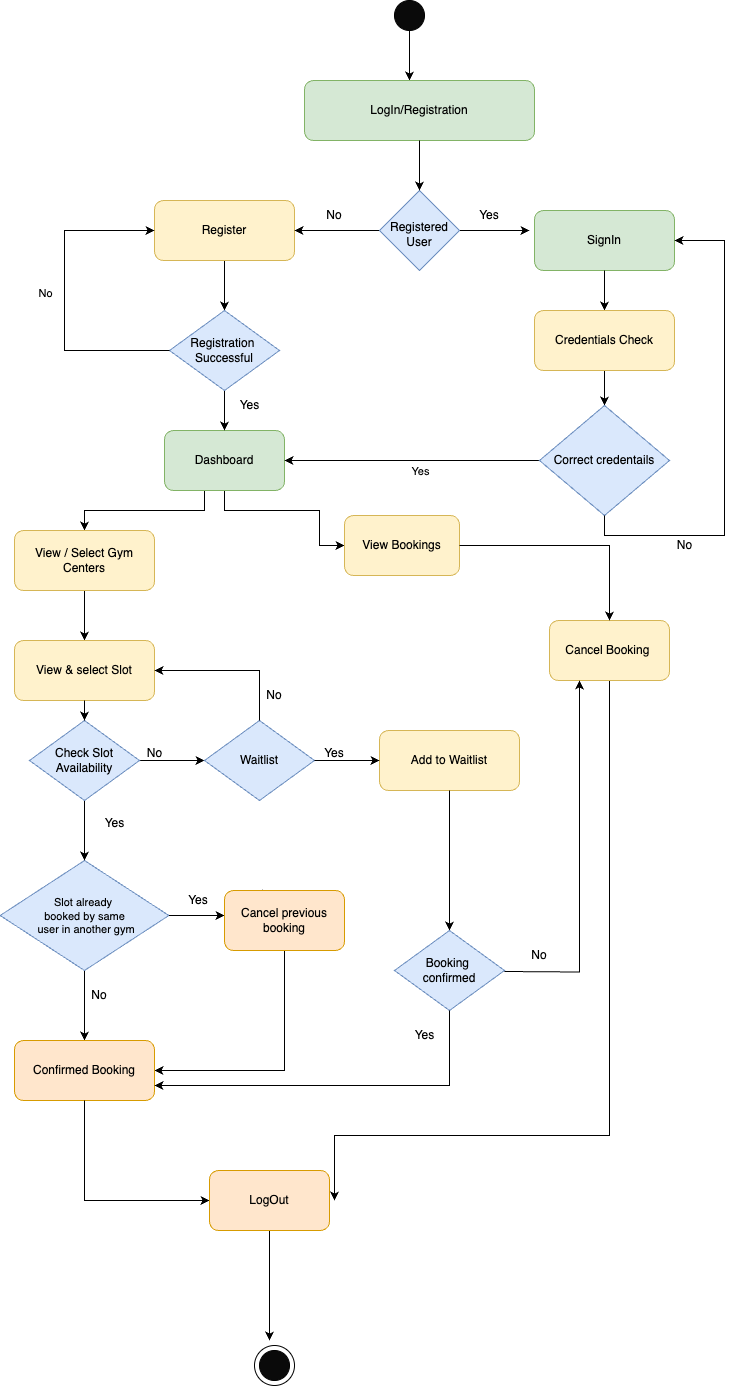

The diagram above was exported from draw.io. Its source (the exported page's mxGraphModel, read from the mxfile embedded in the PNG):
<mxGraphModel dx="1206" dy="692" grid="1" gridSize="10" guides="1" tooltips="1" connect="1" arrows="1" fold="1" page="1" pageScale="1" pageWidth="690" pageHeight="980" math="0" shadow="0">
  <root>
    <mxCell id="0" />
    <mxCell id="1" parent="0" />
    <mxCell id="UBA5TKx0iknnSb4QLmoc-2" value="" style="endArrow=classic;html=1;rounded=0;exitX=0.5;exitY=1;exitDx=0;exitDy=0;" parent="1" source="UBA5TKx0iknnSb4QLmoc-1" edge="1">
      <mxGeometry width="50" height="50" relative="1" as="geometry">
        <mxPoint x="450" y="80" as="sourcePoint" />
        <mxPoint x="455" y="130" as="targetPoint" />
      </mxGeometry>
    </mxCell>
    <mxCell id="jQ3HoIYEYesZ2otErrYU-1" style="edgeStyle=orthogonalEdgeStyle;rounded=0;orthogonalLoop=1;jettySize=auto;html=1;exitX=0.5;exitY=1;exitDx=0;exitDy=0;entryX=0.5;entryY=0;entryDx=0;entryDy=0;" parent="1" source="Gx4zz2cgY3Ef9zGwLBlF-1" target="ZgLzGw7tsGDMHSAIUh1L-2" edge="1">
      <mxGeometry relative="1" as="geometry">
        <mxPoint x="270" y="570" as="targetPoint" />
        <Array as="points">
          <mxPoint x="250" y="540" />
          <mxPoint x="250" y="560" />
          <mxPoint x="130" y="560" />
        </Array>
      </mxGeometry>
    </mxCell>
    <mxCell id="VLYD4M-YZGSU9sgITTgJ-2" style="edgeStyle=orthogonalEdgeStyle;rounded=0;orthogonalLoop=1;jettySize=auto;html=1;exitX=0.25;exitY=0;exitDx=0;exitDy=0;entryX=0.317;entryY=-0.017;entryDx=0;entryDy=0;entryPerimeter=0;" parent="1" target="pKeEo3wBiPqURTX5JOLF-10" edge="1">
      <mxGeometry relative="1" as="geometry">
        <mxPoint x="334.25" y="950" as="sourcePoint" />
      </mxGeometry>
    </mxCell>
    <mxCell id="VLYD4M-YZGSU9sgITTgJ-6" style="edgeStyle=orthogonalEdgeStyle;rounded=0;orthogonalLoop=1;jettySize=auto;html=1;exitX=0.75;exitY=1;exitDx=0;exitDy=0;" parent="1" source="Gx4zz2cgY3Ef9zGwLBlF-1" target="Gx4zz2cgY3Ef9zGwLBlF-2" edge="1">
      <mxGeometry relative="1" as="geometry">
        <Array as="points">
          <mxPoint x="270" y="540" />
          <mxPoint x="270" y="560" />
          <mxPoint x="365" y="560" />
        </Array>
      </mxGeometry>
    </mxCell>
    <mxCell id="Gx4zz2cgY3Ef9zGwLBlF-1" value="Dashboard" style="rounded=1;whiteSpace=wrap;html=1;fillColor=#d5e8d4;strokeColor=#82b366;" parent="1" vertex="1">
      <mxGeometry x="210" y="480" width="120" height="60" as="geometry" />
    </mxCell>
    <mxCell id="UBA5TKx0iknnSb4QLmoc-1" value="" style="ellipse;whiteSpace=wrap;html=1;aspect=fixed;fillColor=#0a0a0a;" parent="1" vertex="1">
      <mxGeometry x="440" y="50" width="30" height="30" as="geometry" />
    </mxCell>
    <mxCell id="82HtWWVo0oMeNctCYZfH-1" style="edgeStyle=orthogonalEdgeStyle;rounded=0;orthogonalLoop=1;jettySize=auto;html=1;exitX=0.5;exitY=1;exitDx=0;exitDy=0;" parent="1" source="cyXfVcvlyr21yagnSdzN-4" edge="1">
      <mxGeometry relative="1" as="geometry">
        <mxPoint x="270" y="360" as="targetPoint" />
        <Array as="points">
          <mxPoint x="270" y="360" />
          <mxPoint x="270" y="360" />
        </Array>
      </mxGeometry>
    </mxCell>
    <mxCell id="cyXfVcvlyr21yagnSdzN-4" value="Register" style="rounded=1;whiteSpace=wrap;html=1;fillColor=#fff2cc;strokeColor=#d6b656;" parent="1" vertex="1">
      <mxGeometry x="200" y="250" width="140" height="60" as="geometry" />
    </mxCell>
    <mxCell id="EUgBO97bqchFEIcg_s7C-3" value="" style="edgeStyle=orthogonalEdgeStyle;rounded=0;orthogonalLoop=1;jettySize=auto;html=1;exitX=0.5;exitY=1;exitDx=0;exitDy=0;" parent="1" source="JTRwLWbQ7VBGadGsbD2B-1" edge="1">
      <mxGeometry relative="1" as="geometry">
        <Array as="points" />
        <mxPoint x="270" y="420" as="sourcePoint" />
        <mxPoint x="270" y="480" as="targetPoint" />
      </mxGeometry>
    </mxCell>
    <mxCell id="UBA5TKx0iknnSb4QLmoc-5" value="&lt;font style=&quot;font-size: 14px;&quot;&gt;User Registration/ Login&lt;/font&gt;" style="text;html=1;align=center;verticalAlign=middle;whiteSpace=wrap;rounded=0;fillColor=#d5e8d4;strokeColor=none;" parent="1" vertex="1">
      <mxGeometry x="375" y="145" width="180" height="30" as="geometry" />
    </mxCell>
    <mxCell id="7i_PmY5iZqeplm5fkVBw-1" value="" style="ellipse;whiteSpace=wrap;html=1;aspect=fixed;" parent="1" vertex="1">
      <mxGeometry x="300" y="1395" width="40" height="40" as="geometry" />
    </mxCell>
    <mxCell id="pKeEo3wBiPqURTX5JOLF-6" value="" style="endArrow=classic;html=1;rounded=0;entryX=1;entryY=0.5;entryDx=0;entryDy=0;" parent="1" target="cyXfVcvlyr21yagnSdzN-4" edge="1">
      <mxGeometry width="50" height="50" relative="1" as="geometry">
        <mxPoint x="425" y="280" as="sourcePoint" />
        <mxPoint x="440" y="360" as="targetPoint" />
      </mxGeometry>
    </mxCell>
    <mxCell id="MbITm5CY3O0hpYfSQk7e-7" value="Yes" style="text;html=1;align=center;verticalAlign=middle;whiteSpace=wrap;rounded=0;" parent="1" vertex="1">
      <mxGeometry x="214.38" y="935" width="60" height="30" as="geometry" />
    </mxCell>
    <mxCell id="MbITm5CY3O0hpYfSQk7e-12" style="edgeStyle=orthogonalEdgeStyle;rounded=0;orthogonalLoop=1;jettySize=auto;html=1;exitX=0.5;exitY=1;exitDx=0;exitDy=0;entryX=0.5;entryY=0;entryDx=0;entryDy=0;" parent="1" source="ZgLzGw7tsGDMHSAIUh1L-2" target="ZgLzGw7tsGDMHSAIUh1L-3" edge="1">
      <mxGeometry relative="1" as="geometry" />
    </mxCell>
    <mxCell id="ZgLzGw7tsGDMHSAIUh1L-2" value="View / Select Gym Centers" style="rounded=1;whiteSpace=wrap;html=1;fillColor=#fff2cc;strokeColor=#d6b656;" parent="1" vertex="1">
      <mxGeometry x="60" y="580" width="140" height="60" as="geometry" />
    </mxCell>
    <mxCell id="VLYD4M-YZGSU9sgITTgJ-3" style="edgeStyle=orthogonalEdgeStyle;rounded=0;orthogonalLoop=1;jettySize=auto;html=1;exitX=0.5;exitY=1;exitDx=0;exitDy=0;" parent="1" source="JTRwLWbQ7VBGadGsbD2B-6" target="ZgLzGw7tsGDMHSAIUh1L-10" edge="1">
      <mxGeometry relative="1" as="geometry" />
    </mxCell>
    <mxCell id="VLYD4M-YZGSU9sgITTgJ-1" style="edgeStyle=orthogonalEdgeStyle;rounded=0;orthogonalLoop=1;jettySize=auto;html=1;exitX=0.5;exitY=1;exitDx=0;exitDy=0;entryX=1;entryY=0.5;entryDx=0;entryDy=0;" parent="1" source="pKeEo3wBiPqURTX5JOLF-10" target="ZgLzGw7tsGDMHSAIUh1L-10" edge="1">
      <mxGeometry relative="1" as="geometry" />
    </mxCell>
    <mxCell id="JIe5QgGNUzBKToa9Oy-A-4" style="edgeStyle=orthogonalEdgeStyle;rounded=0;orthogonalLoop=1;jettySize=auto;html=1;exitX=0;exitY=0.5;exitDx=0;exitDy=0;entryX=1;entryY=0.5;entryDx=0;entryDy=0;" parent="1" source="JIe5QgGNUzBKToa9Oy-A-2" target="Gx4zz2cgY3Ef9zGwLBlF-1" edge="1">
      <mxGeometry relative="1" as="geometry">
        <mxPoint x="340" y="510" as="targetPoint" />
      </mxGeometry>
    </mxCell>
    <mxCell id="JIe5QgGNUzBKToa9Oy-A-5" value="Yes" style="edgeLabel;html=1;align=center;verticalAlign=middle;resizable=0;points=[];" parent="JIe5QgGNUzBKToa9Oy-A-4" connectable="0" vertex="1">
      <mxGeometry x="0.0041" y="3" relative="1" as="geometry">
        <mxPoint x="8" y="7" as="offset" />
      </mxGeometry>
    </mxCell>
    <mxCell id="UBA5TKx0iknnSb4QLmoc-3" value="SignIn" style="rounded=1;whiteSpace=wrap;html=1;fillColor=#d5e8d4;strokeColor=#82b366;" parent="1" vertex="1">
      <mxGeometry x="580" y="260" width="140" height="60" as="geometry" />
    </mxCell>
    <mxCell id="JIe5QgGNUzBKToa9Oy-A-3" style="edgeStyle=orthogonalEdgeStyle;rounded=0;orthogonalLoop=1;jettySize=auto;html=1;exitX=0.5;exitY=1;exitDx=0;exitDy=0;entryX=0.5;entryY=0;entryDx=0;entryDy=0;" parent="1" source="cyXfVcvlyr21yagnSdzN-5" target="JIe5QgGNUzBKToa9Oy-A-2" edge="1">
      <mxGeometry relative="1" as="geometry" />
    </mxCell>
    <mxCell id="JTRwLWbQ7VBGadGsbD2B-6" value="&lt;font style=&quot;font-size: 11px;&quot;&gt;Slot already&amp;nbsp;&lt;/font&gt;&lt;div style=&quot;font-size: 11px;&quot;&gt;&lt;font style=&quot;font-size: 11px;&quot;&gt;booked&amp;nbsp;&lt;/font&gt;&lt;span style=&quot;background-color: initial;&quot;&gt;by same&lt;/span&gt;&lt;/div&gt;&lt;div style=&quot;font-size: 11px;&quot;&gt;&lt;font style=&quot;font-size: 11px;&quot;&gt;&amp;nbsp;user in another gym&lt;/font&gt;&lt;/div&gt;" style="rhombus;whiteSpace=wrap;html=1;fillColor=#dae8fc;strokeColor=#6c8ebf;" parent="1" vertex="1">
      <mxGeometry x="45.629999999999995" y="910" width="168.75" height="110" as="geometry" />
    </mxCell>
    <mxCell id="s7-iRdpgZd_h-8hFea6M-3" style="edgeStyle=orthogonalEdgeStyle;rounded=0;orthogonalLoop=1;jettySize=auto;html=1;exitX=0.5;exitY=1;exitDx=0;exitDy=0;" parent="1" source="Gx4zz2cgY3Ef9zGwLBlF-3" edge="1">
      <mxGeometry relative="1" as="geometry">
        <mxPoint x="380" y="1250" as="targetPoint" />
        <Array as="points">
          <mxPoint x="655" y="1185" />
          <mxPoint x="380" y="1185" />
        </Array>
      </mxGeometry>
    </mxCell>
    <mxCell id="Gx4zz2cgY3Ef9zGwLBlF-3" value="Cancel Booking&amp;nbsp;" style="rounded=1;whiteSpace=wrap;html=1;fillColor=#fff2cc;strokeColor=#d6b656;" parent="1" vertex="1">
      <mxGeometry x="595" y="670" width="120" height="60" as="geometry" />
    </mxCell>
    <mxCell id="pKeEo3wBiPqURTX5JOLF-5" value="" style="endArrow=classic;html=1;rounded=0;" parent="1" edge="1">
      <mxGeometry width="50" height="50" relative="1" as="geometry">
        <mxPoint x="500" y="280" as="sourcePoint" />
        <mxPoint x="575" y="280" as="targetPoint" />
        <Array as="points">
          <mxPoint x="560" y="280" />
        </Array>
      </mxGeometry>
    </mxCell>
    <mxCell id="cyXfVcvlyr21yagnSdzN-7" value="Yes" style="text;html=1;align=center;verticalAlign=middle;resizable=0;points=[];autosize=1;strokeColor=none;fillColor=none;" parent="1" vertex="1">
      <mxGeometry x="275" y="440" width="40" height="30" as="geometry" />
    </mxCell>
    <mxCell id="JTRwLWbQ7VBGadGsbD2B-1" value="Registration&amp;nbsp;&lt;div&gt;Successful&lt;/div&gt;" style="rhombus;whiteSpace=wrap;html=1;fillColor=#dae8fc;strokeColor=#6c8ebf;" parent="1" vertex="1">
      <mxGeometry x="215" y="360" width="110" height="80" as="geometry" />
    </mxCell>
    <mxCell id="JTRwLWbQ7VBGadGsbD2B-3" style="edgeStyle=orthogonalEdgeStyle;rounded=0;orthogonalLoop=1;jettySize=auto;html=1;exitX=0;exitY=0.5;exitDx=0;exitDy=0;entryX=0;entryY=0.5;entryDx=0;entryDy=0;" parent="1" source="JTRwLWbQ7VBGadGsbD2B-1" target="cyXfVcvlyr21yagnSdzN-4" edge="1">
      <mxGeometry relative="1" as="geometry">
        <mxPoint x="40" y="290" as="targetPoint" />
        <Array as="points">
          <mxPoint x="110" y="400" />
          <mxPoint x="110" y="280" />
        </Array>
      </mxGeometry>
    </mxCell>
    <mxCell id="JTRwLWbQ7VBGadGsbD2B-4" value="No" style="edgeLabel;html=1;align=center;verticalAlign=middle;resizable=0;points=[];" parent="JTRwLWbQ7VBGadGsbD2B-3" connectable="0" vertex="1">
      <mxGeometry x="0.0349" y="3" relative="1" as="geometry">
        <mxPoint x="-17" as="offset" />
      </mxGeometry>
    </mxCell>
    <mxCell id="6TMbLPYZBs3GQKppxaIq-9" value="No" style="text;html=1;align=center;verticalAlign=middle;resizable=0;points=[];autosize=1;strokeColor=none;fillColor=none;" parent="1" vertex="1">
      <mxGeometry x="710" y="580" width="40" height="30" as="geometry" />
    </mxCell>
    <mxCell id="pKeEo3wBiPqURTX5JOLF-8" value="No" style="text;html=1;align=center;verticalAlign=middle;whiteSpace=wrap;rounded=0;" parent="1" vertex="1">
      <mxGeometry x="350" y="250" width="60" height="30" as="geometry" />
    </mxCell>
    <mxCell id="pKeEo3wBiPqURTX5JOLF-7" value="Yes" style="text;html=1;align=center;verticalAlign=middle;whiteSpace=wrap;rounded=0;" parent="1" vertex="1">
      <mxGeometry x="505" y="250" width="60" height="30" as="geometry" />
    </mxCell>
    <mxCell id="6TMbLPYZBs3GQKppxaIq-2" value="" style="endArrow=classic;html=1;rounded=0;exitX=0.5;exitY=1;exitDx=0;exitDy=0;entryX=0.5;entryY=0;entryDx=0;entryDy=0;" parent="1" source="UBA5TKx0iknnSb4QLmoc-3" target="cyXfVcvlyr21yagnSdzN-5" edge="1">
      <mxGeometry width="50" height="50" relative="1" as="geometry">
        <mxPoint x="390" y="520" as="sourcePoint" />
        <mxPoint x="640" y="350" as="targetPoint" />
      </mxGeometry>
    </mxCell>
    <mxCell id="pKeEo3wBiPqURTX5JOLF-9" value="No" style="text;html=1;align=center;verticalAlign=middle;whiteSpace=wrap;rounded=0;" parent="1" vertex="1">
      <mxGeometry x="115" y="1030" width="60" height="30" as="geometry" />
    </mxCell>
    <mxCell id="Gx4zz2cgY3Ef9zGwLBlF-2" value="View Bookings" style="rounded=1;whiteSpace=wrap;html=1;fillColor=#fff2cc;strokeColor=#d6b656;" parent="1" vertex="1">
      <mxGeometry x="390" y="565" width="115" height="60" as="geometry" />
    </mxCell>
    <mxCell id="pKeEo3wBiPqURTX5JOLF-12" value="" style="endArrow=classic;html=1;rounded=0;exitX=1;exitY=0.5;exitDx=0;exitDy=0;" parent="1" source="JTRwLWbQ7VBGadGsbD2B-6" edge="1">
      <mxGeometry width="50" height="50" relative="1" as="geometry">
        <mxPoint x="216.70999999999998" y="975" as="sourcePoint" />
        <mxPoint x="270" y="965" as="targetPoint" />
      </mxGeometry>
    </mxCell>
    <mxCell id="MbITm5CY3O0hpYfSQk7e-10" value="" style="ellipse;whiteSpace=wrap;html=1;aspect=fixed;fillColor=#0a0a0a;" parent="1" vertex="1">
      <mxGeometry x="305" y="1400" width="30" height="30" as="geometry" />
    </mxCell>
    <mxCell id="ZgLzGw7tsGDMHSAIUh1L-12" value="Yes" style="text;html=1;align=center;verticalAlign=middle;resizable=0;points=[];autosize=1;strokeColor=none;fillColor=none;" parent="1" vertex="1">
      <mxGeometry x="140" y="858" width="40" height="30" as="geometry" />
    </mxCell>
    <mxCell id="Gx4zz2cgY3Ef9zGwLBlF-4" value="" style="edgeStyle=orthogonalEdgeStyle;rounded=0;orthogonalLoop=1;jettySize=auto;html=1;" parent="1" source="Gx4zz2cgY3Ef9zGwLBlF-2" target="Gx4zz2cgY3Ef9zGwLBlF-3" edge="1">
      <mxGeometry relative="1" as="geometry" />
    </mxCell>
    <mxCell id="ZgLzGw7tsGDMHSAIUh1L-10" value="Confirmed Booking" style="rounded=1;whiteSpace=wrap;html=1;fillColor=#ffe6cc;strokeColor=#d79b00;" parent="1" vertex="1">
      <mxGeometry x="60" y="1090" width="140" height="60" as="geometry" />
    </mxCell>
    <mxCell id="ZgLzGw7tsGDMHSAIUh1L-3" value="View &amp;amp; select Slot" style="rounded=1;whiteSpace=wrap;html=1;fillColor=#fff2cc;strokeColor=#d6b656;" parent="1" vertex="1">
      <mxGeometry x="60" y="690" width="140" height="60" as="geometry" />
    </mxCell>
    <mxCell id="ZgLzGw7tsGDMHSAIUh1L-9" value="No" style="text;html=1;align=center;verticalAlign=middle;resizable=0;points=[];autosize=1;strokeColor=none;fillColor=none;" parent="1" vertex="1">
      <mxGeometry x="180" y="788" width="40" height="30" as="geometry" />
    </mxCell>
    <mxCell id="pKeEo3wBiPqURTX5JOLF-1" value="" style="rhombus;whiteSpace=wrap;html=1;fillColor=#dae8fc;strokeColor=#6c8ebf;" parent="1" vertex="1">
      <mxGeometry x="425" y="240" width="80" height="80" as="geometry" />
    </mxCell>
    <mxCell id="UBA5TKx0iknnSb4QLmoc-4" value="LogIn/Registration" style="rounded=1;whiteSpace=wrap;html=1;fillColor=#d5e8d4;strokeColor=#82b366;" parent="1" vertex="1">
      <mxGeometry x="350" y="130" width="230" height="60" as="geometry" />
    </mxCell>
    <mxCell id="JIe5QgGNUzBKToa9Oy-A-2" value="Correct credentails" style="rhombus;whiteSpace=wrap;html=1;fillColor=#dae8fc;strokeColor=#6c8ebf;" parent="1" vertex="1">
      <mxGeometry x="585" y="455" width="130" height="110" as="geometry" />
    </mxCell>
    <mxCell id="pKeEo3wBiPqURTX5JOLF-4" value="" style="endArrow=classic;html=1;rounded=0;exitX=0.5;exitY=1;exitDx=0;exitDy=0;entryX=0.5;entryY=0;entryDx=0;entryDy=0;" parent="1" source="UBA5TKx0iknnSb4QLmoc-4" target="pKeEo3wBiPqURTX5JOLF-1" edge="1">
      <mxGeometry width="50" height="50" relative="1" as="geometry">
        <mxPoint x="390" y="410" as="sourcePoint" />
        <mxPoint x="440" y="360" as="targetPoint" />
      </mxGeometry>
    </mxCell>
    <mxCell id="VLYD4M-YZGSU9sgITTgJ-4" style="edgeStyle=orthogonalEdgeStyle;rounded=0;orthogonalLoop=1;jettySize=auto;html=1;exitX=0.5;exitY=1;exitDx=0;exitDy=0;entryX=0.5;entryY=0;entryDx=0;entryDy=0;" parent="1" source="ZgLzGw7tsGDMHSAIUh1L-6" target="JTRwLWbQ7VBGadGsbD2B-6" edge="1">
      <mxGeometry relative="1" as="geometry" />
    </mxCell>
    <mxCell id="cyXfVcvlyr21yagnSdzN-5" value="Credentials Check" style="rounded=1;whiteSpace=wrap;html=1;fillColor=#fff2cc;strokeColor=#d6b656;" parent="1" vertex="1">
      <mxGeometry x="580" y="360" width="140" height="60" as="geometry" />
    </mxCell>
    <mxCell id="s7-iRdpgZd_h-8hFea6M-2" style="edgeStyle=orthogonalEdgeStyle;rounded=0;orthogonalLoop=1;jettySize=auto;html=1;exitX=1;exitY=0.5;exitDx=0;exitDy=0;entryX=0;entryY=0.5;entryDx=0;entryDy=0;" parent="1" source="ZgLzGw7tsGDMHSAIUh1L-6" target="IEKOlss_iee6kFNzRfUq-3" edge="1">
      <mxGeometry relative="1" as="geometry">
        <Array as="points">
          <mxPoint x="250" y="810" />
          <mxPoint x="250" y="810" />
        </Array>
        <mxPoint x="200" y="720" as="targetPoint" />
      </mxGeometry>
    </mxCell>
    <mxCell id="ZgLzGw7tsGDMHSAIUh1L-6" value="Check Slot Availability" style="rhombus;whiteSpace=wrap;html=1;fillColor=#dae8fc;strokeColor=#6c8ebf;" parent="1" vertex="1">
      <mxGeometry x="75" y="770" width="110" height="80" as="geometry" />
    </mxCell>
    <mxCell id="pKeEo3wBiPqURTX5JOLF-10" value="Cancel previous booking" style="rounded=1;whiteSpace=wrap;html=1;fillColor=#ffe6cc;strokeColor=#d79b00;" parent="1" vertex="1">
      <mxGeometry x="270" y="940" width="120" height="60" as="geometry" />
    </mxCell>
    <mxCell id="pKeEo3wBiPqURTX5JOLF-3" value="Registered User" style="text;html=1;align=center;verticalAlign=middle;whiteSpace=wrap;rounded=0;" parent="1" vertex="1">
      <mxGeometry x="425" y="269" width="80" height="30" as="geometry" />
    </mxCell>
    <mxCell id="JTRwLWbQ7VBGadGsbD2B-5" style="edgeStyle=orthogonalEdgeStyle;rounded=0;orthogonalLoop=1;jettySize=auto;html=1;exitX=0.5;exitY=1;exitDx=0;exitDy=0;entryX=1;entryY=0.5;entryDx=0;entryDy=0;" parent="1" source="JIe5QgGNUzBKToa9Oy-A-2" target="UBA5TKx0iknnSb4QLmoc-3" edge="1">
      <mxGeometry relative="1" as="geometry">
        <Array as="points">
          <mxPoint x="650" y="585" />
          <mxPoint x="770" y="585" />
          <mxPoint x="770" y="290" />
        </Array>
      </mxGeometry>
    </mxCell>
    <mxCell id="el2QdK1LL65rUcDaKLXn-1" style="edgeStyle=orthogonalEdgeStyle;rounded=0;orthogonalLoop=1;jettySize=auto;html=1;exitX=0.5;exitY=1;exitDx=0;exitDy=0;entryX=0;entryY=0.5;entryDx=0;entryDy=0;" parent="1" source="ZgLzGw7tsGDMHSAIUh1L-10" target="Awx1-bQyH30IxrRaI4Hd-1" edge="1">
      <mxGeometry relative="1" as="geometry">
        <Array as="points">
          <mxPoint x="130" y="1250" />
        </Array>
      </mxGeometry>
    </mxCell>
    <mxCell id="ZgLzGw7tsGDMHSAIUh1L-7" value="" style="edgeStyle=orthogonalEdgeStyle;rounded=0;orthogonalLoop=1;jettySize=auto;html=1;" parent="1" source="ZgLzGw7tsGDMHSAIUh1L-3" target="ZgLzGw7tsGDMHSAIUh1L-6" edge="1">
      <mxGeometry relative="1" as="geometry" />
    </mxCell>
    <mxCell id="IEKOlss_iee6kFNzRfUq-3" value="Waitlist" style="rhombus;whiteSpace=wrap;html=1;fillColor=#dae8fc;strokeColor=#6c8ebf;" parent="1" vertex="1">
      <mxGeometry x="250" y="770" width="110" height="80" as="geometry" />
    </mxCell>
    <mxCell id="IEKOlss_iee6kFNzRfUq-4" style="edgeStyle=orthogonalEdgeStyle;rounded=0;orthogonalLoop=1;jettySize=auto;html=1;exitX=0.5;exitY=0;exitDx=0;exitDy=0;entryX=1;entryY=0.5;entryDx=0;entryDy=0;" parent="1" source="IEKOlss_iee6kFNzRfUq-3" target="ZgLzGw7tsGDMHSAIUh1L-3" edge="1">
      <mxGeometry relative="1" as="geometry">
        <Array as="points">
          <mxPoint x="305" y="720" />
        </Array>
        <mxPoint x="195" y="820" as="sourcePoint" />
        <mxPoint x="270" y="700" as="targetPoint" />
      </mxGeometry>
    </mxCell>
    <mxCell id="IEKOlss_iee6kFNzRfUq-5" value="No" style="text;html=1;align=center;verticalAlign=middle;whiteSpace=wrap;rounded=0;" parent="1" vertex="1">
      <mxGeometry x="290" y="730" width="60" height="30" as="geometry" />
    </mxCell>
    <mxCell id="IEKOlss_iee6kFNzRfUq-6" value="Add to Waitlist" style="rounded=1;whiteSpace=wrap;html=1;fillColor=#fff2cc;strokeColor=#d6b656;" parent="1" vertex="1">
      <mxGeometry x="425" y="780" width="140" height="60" as="geometry" />
    </mxCell>
    <mxCell id="IEKOlss_iee6kFNzRfUq-7" style="edgeStyle=orthogonalEdgeStyle;rounded=0;orthogonalLoop=1;jettySize=auto;html=1;exitX=1;exitY=0.5;exitDx=0;exitDy=0;entryX=0;entryY=0.5;entryDx=0;entryDy=0;" parent="1" source="IEKOlss_iee6kFNzRfUq-3" target="IEKOlss_iee6kFNzRfUq-6" edge="1">
      <mxGeometry relative="1" as="geometry">
        <Array as="points" />
        <mxPoint x="195" y="820" as="sourcePoint" />
        <mxPoint x="390" y="840" as="targetPoint" />
      </mxGeometry>
    </mxCell>
    <mxCell id="IEKOlss_iee6kFNzRfUq-8" value="Yes" style="text;html=1;align=center;verticalAlign=middle;whiteSpace=wrap;rounded=0;" parent="1" vertex="1">
      <mxGeometry x="350" y="788" width="60" height="30" as="geometry" />
    </mxCell>
    <mxCell id="IEKOlss_iee6kFNzRfUq-10" value="" style="endArrow=classic;html=1;rounded=0;exitX=0.5;exitY=1;exitDx=0;exitDy=0;entryX=0.5;entryY=0;entryDx=0;entryDy=0;" parent="1" source="IEKOlss_iee6kFNzRfUq-6" target="KIiL43lW_GMnZPXLA1Qb-1" edge="1">
      <mxGeometry width="50" height="50" relative="1" as="geometry">
        <mxPoint x="490" y="870" as="sourcePoint" />
        <mxPoint x="450" y="1000" as="targetPoint" />
        <Array as="points" />
      </mxGeometry>
    </mxCell>
    <mxCell id="KIiL43lW_GMnZPXLA1Qb-1" value="Booking&amp;nbsp;&lt;div&gt;confirmed&lt;/div&gt;" style="rhombus;whiteSpace=wrap;html=1;fillColor=#dae8fc;strokeColor=#6c8ebf;" parent="1" vertex="1">
      <mxGeometry x="440" y="980" width="110" height="80" as="geometry" />
    </mxCell>
    <mxCell id="Awx1-bQyH30IxrRaI4Hd-4" style="edgeStyle=orthogonalEdgeStyle;rounded=0;orthogonalLoop=1;jettySize=auto;html=1;" parent="1" source="Awx1-bQyH30IxrRaI4Hd-1" edge="1">
      <mxGeometry relative="1" as="geometry">
        <mxPoint x="315" y="1390.0000000000005" as="targetPoint" />
      </mxGeometry>
    </mxCell>
    <mxCell id="Awx1-bQyH30IxrRaI4Hd-1" value="LogOut" style="rounded=1;whiteSpace=wrap;html=1;fillColor=#ffe6cc;strokeColor=#d79b00;" parent="1" vertex="1">
      <mxGeometry x="255" y="1220" width="120" height="60" as="geometry" />
    </mxCell>
    <mxCell id="IBaMU-r-1mTrrhgLKDiM-2" style="edgeStyle=orthogonalEdgeStyle;rounded=0;orthogonalLoop=1;jettySize=auto;html=1;exitX=0.5;exitY=1;exitDx=0;exitDy=0;entryX=1;entryY=0.75;entryDx=0;entryDy=0;" parent="1" source="KIiL43lW_GMnZPXLA1Qb-1" target="ZgLzGw7tsGDMHSAIUh1L-10" edge="1">
      <mxGeometry relative="1" as="geometry">
        <mxPoint x="340" y="1010" as="sourcePoint" />
        <mxPoint x="210" y="1130" as="targetPoint" />
        <Array as="points">
          <mxPoint x="495" y="1135" />
        </Array>
      </mxGeometry>
    </mxCell>
    <mxCell id="Awx1-bQyH30IxrRaI4Hd-5" value="Yes" style="text;html=1;align=center;verticalAlign=middle;resizable=0;points=[];autosize=1;strokeColor=none;fillColor=none;" parent="1" vertex="1">
      <mxGeometry x="450" y="1070" width="40" height="30" as="geometry" />
    </mxCell>
    <mxCell id="IBaMU-r-1mTrrhgLKDiM-3" style="edgeStyle=orthogonalEdgeStyle;rounded=0;orthogonalLoop=1;jettySize=auto;html=1;entryX=0.25;entryY=1;entryDx=0;entryDy=0;" parent="1" target="Gx4zz2cgY3Ef9zGwLBlF-3" edge="1">
      <mxGeometry relative="1" as="geometry">
        <mxPoint x="550" y="1021" as="sourcePoint" />
        <mxPoint x="590" y="900" as="targetPoint" />
      </mxGeometry>
    </mxCell>
    <mxCell id="IBaMU-r-1mTrrhgLKDiM-4" value="No" style="text;html=1;align=center;verticalAlign=middle;whiteSpace=wrap;rounded=0;" parent="1" vertex="1">
      <mxGeometry x="555" y="990" width="60" height="30" as="geometry" />
    </mxCell>
  </root>
</mxGraphModel>